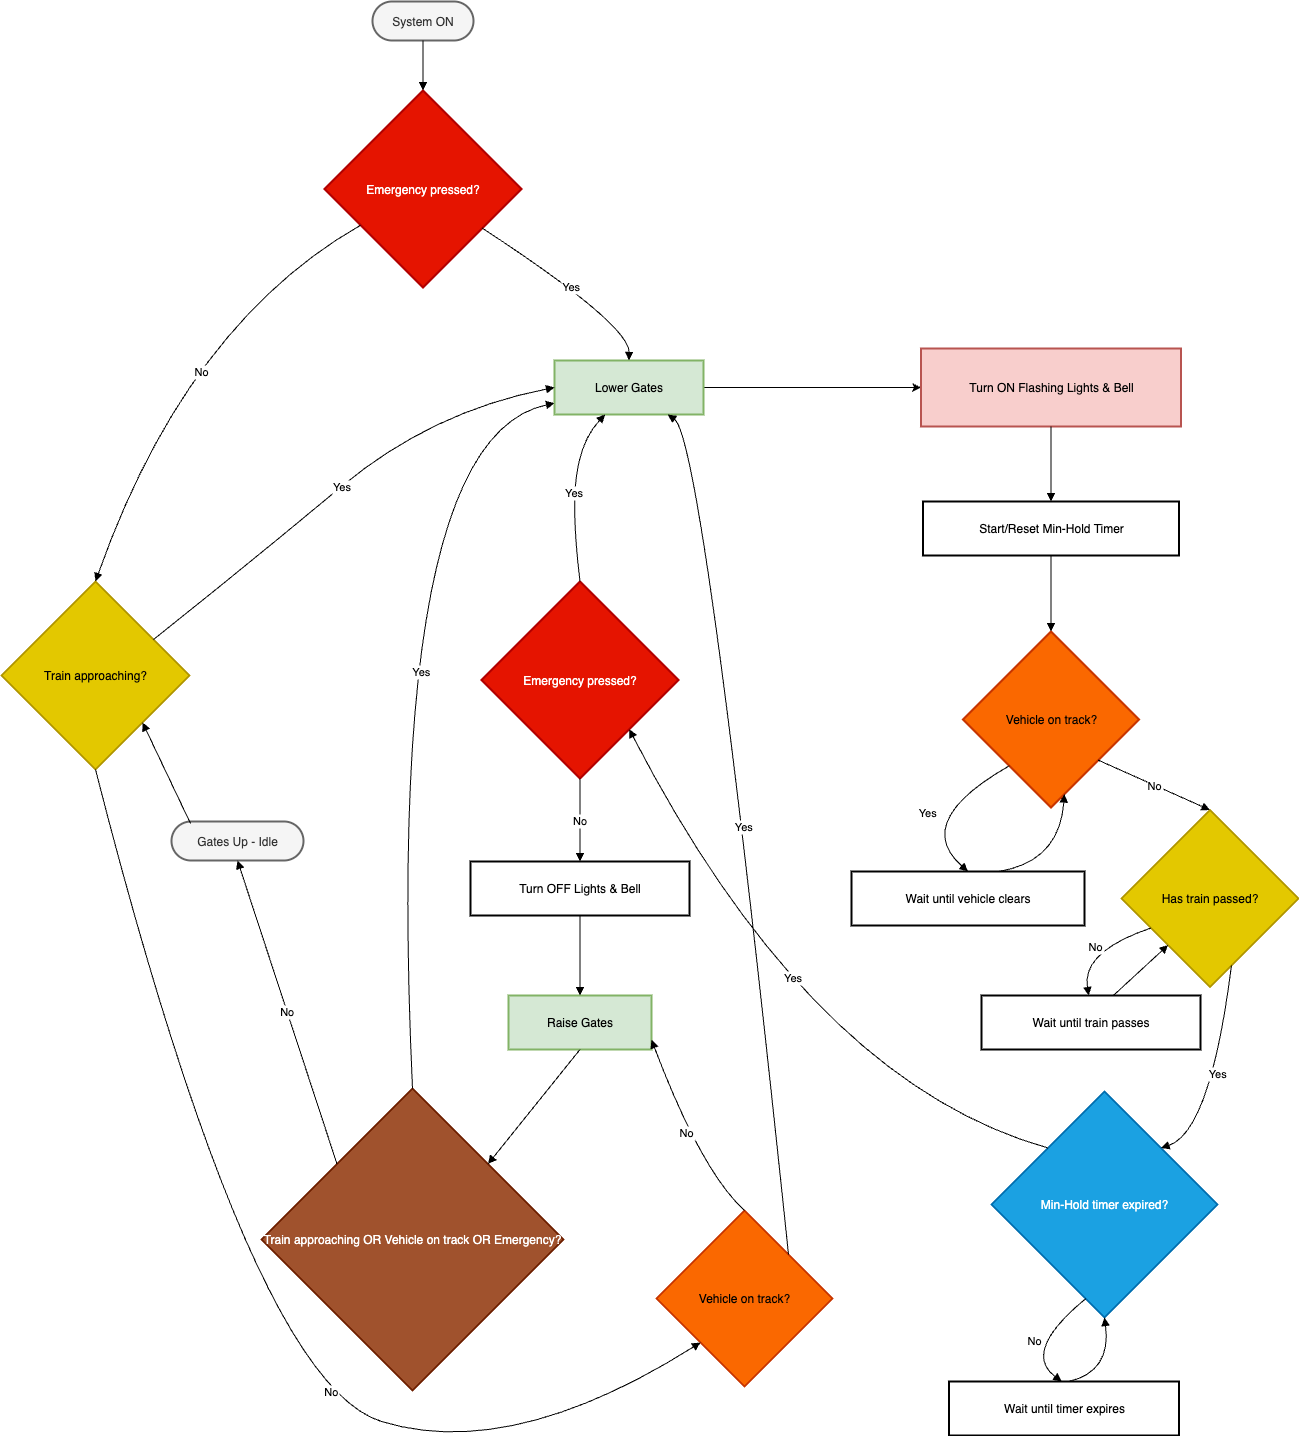

The diagram above was exported from draw.io. Its source (the exported page's mxGraphModel, read from the mxfile embedded in the PNG):
<mxGraphModel dx="1566" dy="1195" grid="1" gridSize="10" guides="1" tooltips="1" connect="1" arrows="1" fold="1" page="1" pageScale="1" pageWidth="827" pageHeight="1169" math="0" shadow="0">
  <root>
    <mxCell id="0" />
    <mxCell id="1" parent="0" />
    <mxCell id="zqp0_POqi25Fs2O4Nt-y-43" value="System ON" style="rounded=1;whiteSpace=wrap;arcSize=50;strokeWidth=2;fillColor=#f5f5f5;fontColor=#333333;strokeColor=#666666;" vertex="1" parent="1">
      <mxGeometry x="781" y="20" width="101" height="39" as="geometry" />
    </mxCell>
    <mxCell id="zqp0_POqi25Fs2O4Nt-y-44" value="Emergency pressed?" style="rhombus;strokeWidth=2;whiteSpace=wrap;fillColor=#e51400;fontColor=#ffffff;strokeColor=#B20000;" vertex="1" parent="1">
      <mxGeometry x="733" y="109" width="197" height="197" as="geometry" />
    </mxCell>
    <mxCell id="zqp0_POqi25Fs2O4Nt-y-88" style="edgeStyle=orthogonalEdgeStyle;rounded=0;orthogonalLoop=1;jettySize=auto;html=1;exitX=1;exitY=0.5;exitDx=0;exitDy=0;entryX=0;entryY=0.5;entryDx=0;entryDy=0;" edge="1" parent="1" source="zqp0_POqi25Fs2O4Nt-y-45" target="zqp0_POqi25Fs2O4Nt-y-49">
      <mxGeometry relative="1" as="geometry" />
    </mxCell>
    <mxCell id="zqp0_POqi25Fs2O4Nt-y-45" value="Lower Gates" style="whiteSpace=wrap;strokeWidth=2;fillColor=#d5e8d4;strokeColor=#82b366;" vertex="1" parent="1">
      <mxGeometry x="963" y="379" width="149" height="54" as="geometry" />
    </mxCell>
    <mxCell id="zqp0_POqi25Fs2O4Nt-y-46" value="Train approaching?" style="rhombus;strokeWidth=2;whiteSpace=wrap;fillColor=#e3c800;fontColor=#000000;strokeColor=#B09500;" vertex="1" parent="1">
      <mxGeometry x="410" y="600" width="188" height="188" as="geometry" />
    </mxCell>
    <mxCell id="zqp0_POqi25Fs2O4Nt-y-47" value="Vehicle on track?" style="rhombus;strokeWidth=2;whiteSpace=wrap;fillColor=#fa6800;fontColor=#000000;strokeColor=#C73500;" vertex="1" parent="1">
      <mxGeometry x="1065" y="1229" width="176" height="176" as="geometry" />
    </mxCell>
    <mxCell id="zqp0_POqi25Fs2O4Nt-y-48" value="Raise Gates" style="whiteSpace=wrap;strokeWidth=2;fillColor=#d5e8d4;strokeColor=#82b366;" vertex="1" parent="1">
      <mxGeometry x="917" y="1014" width="143" height="54" as="geometry" />
    </mxCell>
    <mxCell id="zqp0_POqi25Fs2O4Nt-y-49" value="Turn ON Flashing Lights &amp; Bell" style="whiteSpace=wrap;strokeWidth=2;fillColor=#f8cecc;strokeColor=#b85450;" vertex="1" parent="1">
      <mxGeometry x="1329.5" y="367" width="260" height="78" as="geometry" />
    </mxCell>
    <mxCell id="zqp0_POqi25Fs2O4Nt-y-50" value="Start/Reset Min-Hold Timer" style="whiteSpace=wrap;strokeWidth=2;" vertex="1" parent="1">
      <mxGeometry x="1331.5" y="520" width="256" height="54" as="geometry" />
    </mxCell>
    <mxCell id="zqp0_POqi25Fs2O4Nt-y-51" value="Vehicle on track?" style="rhombus;strokeWidth=2;whiteSpace=wrap;fillColor=#fa6800;fontColor=#000000;strokeColor=#C73500;" vertex="1" parent="1">
      <mxGeometry x="1371.5" y="650" width="176" height="176" as="geometry" />
    </mxCell>
    <mxCell id="zqp0_POqi25Fs2O4Nt-y-52" value="Wait until vehicle clears" style="whiteSpace=wrap;strokeWidth=2;" vertex="1" parent="1">
      <mxGeometry x="1260" y="890" width="233" height="54" as="geometry" />
    </mxCell>
    <mxCell id="zqp0_POqi25Fs2O4Nt-y-53" value="Has train passed?" style="rhombus;strokeWidth=2;whiteSpace=wrap;fillColor=#e3c800;fontColor=#000000;strokeColor=#B09500;" vertex="1" parent="1">
      <mxGeometry x="1530" y="828.5" width="177" height="177" as="geometry" />
    </mxCell>
    <mxCell id="zqp0_POqi25Fs2O4Nt-y-54" value="Wait until train passes" style="whiteSpace=wrap;strokeWidth=2;" vertex="1" parent="1">
      <mxGeometry x="1390" y="1014" width="219" height="54" as="geometry" />
    </mxCell>
    <mxCell id="zqp0_POqi25Fs2O4Nt-y-55" value="Min-Hold timer expired?" style="rhombus;strokeWidth=2;whiteSpace=wrap;fillColor=#1ba1e2;fontColor=#ffffff;strokeColor=#006EAF;" vertex="1" parent="1">
      <mxGeometry x="1400" y="1110" width="226" height="226" as="geometry" />
    </mxCell>
    <mxCell id="zqp0_POqi25Fs2O4Nt-y-56" value="Wait until timer expires" style="whiteSpace=wrap;strokeWidth=2;" vertex="1" parent="1">
      <mxGeometry x="1357.5" y="1400" width="230" height="54" as="geometry" />
    </mxCell>
    <mxCell id="zqp0_POqi25Fs2O4Nt-y-57" value="Emergency pressed?" style="rhombus;strokeWidth=2;whiteSpace=wrap;fillColor=#e51400;fontColor=#ffffff;strokeColor=#B20000;" vertex="1" parent="1">
      <mxGeometry x="890" y="600" width="197" height="197" as="geometry" />
    </mxCell>
    <mxCell id="zqp0_POqi25Fs2O4Nt-y-58" value="Turn OFF Lights &amp; Bell" style="whiteSpace=wrap;strokeWidth=2;" vertex="1" parent="1">
      <mxGeometry x="879" y="880" width="219" height="54" as="geometry" />
    </mxCell>
    <mxCell id="zqp0_POqi25Fs2O4Nt-y-59" value="Train approaching OR Vehicle on track OR Emergency?" style="rhombus;strokeWidth=2;whiteSpace=wrap;fillColor=#a0522d;fontColor=#ffffff;strokeColor=#6D1F00;" vertex="1" parent="1">
      <mxGeometry x="670" y="1107" width="302" height="302" as="geometry" />
    </mxCell>
    <mxCell id="zqp0_POqi25Fs2O4Nt-y-60" value="Gates Up - Idle" style="rounded=1;whiteSpace=wrap;arcSize=50;strokeWidth=2;fillColor=#f5f5f5;fontColor=#333333;strokeColor=#666666;" vertex="1" parent="1">
      <mxGeometry x="580" y="840" width="132" height="39" as="geometry" />
    </mxCell>
    <mxCell id="zqp0_POqi25Fs2O4Nt-y-61" value="" style="curved=1;startArrow=none;endArrow=block;exitX=0.5;exitY=1;entryX=0.5;entryY=0;rounded=0;" edge="1" parent="1" source="zqp0_POqi25Fs2O4Nt-y-43" target="zqp0_POqi25Fs2O4Nt-y-44">
      <mxGeometry relative="1" as="geometry">
        <Array as="points" />
      </mxGeometry>
    </mxCell>
    <mxCell id="zqp0_POqi25Fs2O4Nt-y-62" value="Yes" style="curved=1;startArrow=none;endArrow=block;exitX=1;exitY=0.83;entryX=0.5;entryY=0;rounded=0;" edge="1" parent="1" source="zqp0_POqi25Fs2O4Nt-y-44" target="zqp0_POqi25Fs2O4Nt-y-45">
      <mxGeometry relative="1" as="geometry">
        <Array as="points">
          <mxPoint x="1038" y="343" />
        </Array>
      </mxGeometry>
    </mxCell>
    <mxCell id="zqp0_POqi25Fs2O4Nt-y-63" value="No" style="curved=1;startArrow=none;endArrow=block;exitX=0;exitY=0.79;entryX=0.5;entryY=0;rounded=0;entryDx=0;entryDy=0;" edge="1" parent="1" source="zqp0_POqi25Fs2O4Nt-y-44" target="zqp0_POqi25Fs2O4Nt-y-46">
      <mxGeometry x="0.0137" y="30" relative="1" as="geometry">
        <Array as="points">
          <mxPoint x="595" y="343" />
        </Array>
        <mxPoint as="offset" />
      </mxGeometry>
    </mxCell>
    <mxCell id="zqp0_POqi25Fs2O4Nt-y-64" value="Yes" style="curved=1;startArrow=none;endArrow=block;exitX=1;exitY=0.19;entryX=0;entryY=0.5;rounded=0;entryDx=0;entryDy=0;" edge="1" parent="1" source="zqp0_POqi25Fs2O4Nt-y-46" target="zqp0_POqi25Fs2O4Nt-y-45">
      <mxGeometry relative="1" as="geometry">
        <Array as="points">
          <mxPoint x="660" y="580" />
          <mxPoint x="840" y="430" />
        </Array>
      </mxGeometry>
    </mxCell>
    <mxCell id="zqp0_POqi25Fs2O4Nt-y-65" value="No" style="curved=1;startArrow=none;endArrow=block;exitX=0.5;exitY=1;entryX=0;entryY=1;rounded=0;entryDx=0;entryDy=0;" edge="1" parent="1" source="zqp0_POqi25Fs2O4Nt-y-46" target="zqp0_POqi25Fs2O4Nt-y-47">
      <mxGeometry x="0.2618" y="14" relative="1" as="geometry">
        <Array as="points">
          <mxPoint x="660" y="1400" />
          <mxPoint x="920" y="1480" />
        </Array>
        <mxPoint as="offset" />
      </mxGeometry>
    </mxCell>
    <mxCell id="zqp0_POqi25Fs2O4Nt-y-66" value="Yes" style="curved=1;startArrow=none;endArrow=block;exitX=1;exitY=0;entryX=0.76;entryY=1;rounded=0;exitDx=0;exitDy=0;" edge="1" parent="1" source="zqp0_POqi25Fs2O4Nt-y-47" target="zqp0_POqi25Fs2O4Nt-y-45">
      <mxGeometry relative="1" as="geometry">
        <Array as="points">
          <mxPoint x="1112" y="458" />
        </Array>
      </mxGeometry>
    </mxCell>
    <mxCell id="zqp0_POqi25Fs2O4Nt-y-67" value="No" style="curved=1;startArrow=none;endArrow=block;exitX=0.5;exitY=0;entryX=1;entryY=0.82;rounded=0;exitDx=0;exitDy=0;" edge="1" parent="1" source="zqp0_POqi25Fs2O4Nt-y-47" target="zqp0_POqi25Fs2O4Nt-y-48">
      <mxGeometry relative="1" as="geometry">
        <Array as="points">
          <mxPoint x="1110" y="1190" />
        </Array>
      </mxGeometry>
    </mxCell>
    <mxCell id="zqp0_POqi25Fs2O4Nt-y-69" value="" style="curved=1;startArrow=none;endArrow=block;exitX=0.5;exitY=1;entryX=0.5;entryY=0;rounded=0;" edge="1" parent="1" source="zqp0_POqi25Fs2O4Nt-y-49" target="zqp0_POqi25Fs2O4Nt-y-50">
      <mxGeometry relative="1" as="geometry">
        <Array as="points" />
      </mxGeometry>
    </mxCell>
    <mxCell id="zqp0_POqi25Fs2O4Nt-y-70" value="" style="curved=1;startArrow=none;endArrow=block;exitX=0.5;exitY=1;entryX=0.5;entryY=0;rounded=0;" edge="1" parent="1" source="zqp0_POqi25Fs2O4Nt-y-50" target="zqp0_POqi25Fs2O4Nt-y-51">
      <mxGeometry relative="1" as="geometry">
        <Array as="points" />
      </mxGeometry>
    </mxCell>
    <mxCell id="zqp0_POqi25Fs2O4Nt-y-71" value="Yes" style="curved=1;startArrow=none;endArrow=block;exitX=0.05;exitY=1;entryX=0.5;entryY=0.01;rounded=0;" edge="1" parent="1" source="zqp0_POqi25Fs2O4Nt-y-51" target="zqp0_POqi25Fs2O4Nt-y-52">
      <mxGeometry relative="1" as="geometry">
        <Array as="points">
          <mxPoint x="1320" y="840" />
        </Array>
      </mxGeometry>
    </mxCell>
    <mxCell id="zqp0_POqi25Fs2O4Nt-y-72" value="" style="curved=1;startArrow=none;endArrow=block;exitX=0.63;exitY=0.01;entryX=0.59;entryY=1;rounded=0;" edge="1" parent="1" source="zqp0_POqi25Fs2O4Nt-y-52" target="zqp0_POqi25Fs2O4Nt-y-51">
      <mxGeometry relative="1" as="geometry">
        <Array as="points">
          <mxPoint x="1468" y="880" />
        </Array>
      </mxGeometry>
    </mxCell>
    <mxCell id="zqp0_POqi25Fs2O4Nt-y-73" value="No" style="curved=1;startArrow=none;endArrow=block;exitX=1;exitY=0.93;entryX=0.5;entryY=0;rounded=0;" edge="1" parent="1" source="zqp0_POqi25Fs2O4Nt-y-51" target="zqp0_POqi25Fs2O4Nt-y-53">
      <mxGeometry relative="1" as="geometry">
        <Array as="points" />
      </mxGeometry>
    </mxCell>
    <mxCell id="zqp0_POqi25Fs2O4Nt-y-74" value="No" style="curved=1;startArrow=none;endArrow=block;exitX=0;exitY=0.75;entryX=0.49;entryY=0.01;rounded=0;" edge="1" parent="1" source="zqp0_POqi25Fs2O4Nt-y-53" target="zqp0_POqi25Fs2O4Nt-y-54">
      <mxGeometry relative="1" as="geometry">
        <Array as="points">
          <mxPoint x="1490" y="970" />
        </Array>
      </mxGeometry>
    </mxCell>
    <mxCell id="zqp0_POqi25Fs2O4Nt-y-75" value="" style="curved=1;startArrow=none;endArrow=block;exitX=0.6;exitY=0.01;entryX=0.05;entryY=1;rounded=0;" edge="1" parent="1" source="zqp0_POqi25Fs2O4Nt-y-54" target="zqp0_POqi25Fs2O4Nt-y-53">
      <mxGeometry relative="1" as="geometry">
        <Array as="points" />
      </mxGeometry>
    </mxCell>
    <mxCell id="zqp0_POqi25Fs2O4Nt-y-76" value="Yes" style="curved=1;startArrow=none;endArrow=block;exitX=0.66;exitY=1;entryX=1;entryY=0;rounded=0;entryDx=0;entryDy=0;" edge="1" parent="1" source="zqp0_POqi25Fs2O4Nt-y-53" target="zqp0_POqi25Fs2O4Nt-y-55">
      <mxGeometry relative="1" as="geometry">
        <Array as="points">
          <mxPoint x="1619" y="1150" />
        </Array>
      </mxGeometry>
    </mxCell>
    <mxCell id="zqp0_POqi25Fs2O4Nt-y-77" value="No" style="curved=1;startArrow=none;endArrow=block;exitX=0.4;exitY=1;entryX=0.49;entryY=0.01;rounded=0;" edge="1" parent="1" source="zqp0_POqi25Fs2O4Nt-y-55" target="zqp0_POqi25Fs2O4Nt-y-56">
      <mxGeometry relative="1" as="geometry">
        <Array as="points">
          <mxPoint x="1430" y="1370" />
        </Array>
      </mxGeometry>
    </mxCell>
    <mxCell id="zqp0_POqi25Fs2O4Nt-y-78" value="" style="curved=1;startArrow=none;endArrow=block;exitX=0.52;exitY=0.01;entryX=0.5;entryY=1;rounded=0;" edge="1" parent="1" source="zqp0_POqi25Fs2O4Nt-y-56" target="zqp0_POqi25Fs2O4Nt-y-55">
      <mxGeometry relative="1" as="geometry">
        <Array as="points">
          <mxPoint x="1520" y="1390" />
        </Array>
      </mxGeometry>
    </mxCell>
    <mxCell id="zqp0_POqi25Fs2O4Nt-y-79" value="Yes" style="curved=1;startArrow=none;endArrow=block;exitX=0;exitY=0;entryX=1;entryY=1;rounded=0;entryDx=0;entryDy=0;exitDx=0;exitDy=0;" edge="1" parent="1" source="zqp0_POqi25Fs2O4Nt-y-55" target="zqp0_POqi25Fs2O4Nt-y-57">
      <mxGeometry x="0.083" y="-32" relative="1" as="geometry">
        <Array as="points">
          <mxPoint x="1220" y="1100" />
        </Array>
        <mxPoint y="1" as="offset" />
      </mxGeometry>
    </mxCell>
    <mxCell id="zqp0_POqi25Fs2O4Nt-y-80" value="Yes" style="curved=1;startArrow=none;endArrow=block;entryX=0.34;entryY=1;rounded=0;exitX=0.5;exitY=0;exitDx=0;exitDy=0;" edge="1" parent="1" source="zqp0_POqi25Fs2O4Nt-y-57" target="zqp0_POqi25Fs2O4Nt-y-45">
      <mxGeometry relative="1" as="geometry">
        <Array as="points">
          <mxPoint x="980" y="530" />
          <mxPoint x="990" y="458" />
        </Array>
        <mxPoint x="980" y="1350" as="sourcePoint" />
      </mxGeometry>
    </mxCell>
    <mxCell id="zqp0_POqi25Fs2O4Nt-y-81" value="No" style="curved=1;startArrow=none;endArrow=block;exitX=0.5;exitY=1;entryX=0.5;entryY=-0.01;rounded=0;" edge="1" parent="1" source="zqp0_POqi25Fs2O4Nt-y-57" target="zqp0_POqi25Fs2O4Nt-y-58">
      <mxGeometry relative="1" as="geometry">
        <Array as="points" />
      </mxGeometry>
    </mxCell>
    <mxCell id="zqp0_POqi25Fs2O4Nt-y-82" value="" style="curved=1;startArrow=none;endArrow=block;exitX=0.5;exitY=0.99;entryX=0.5;entryY=-0.01;rounded=0;" edge="1" parent="1" source="zqp0_POqi25Fs2O4Nt-y-58" target="zqp0_POqi25Fs2O4Nt-y-48">
      <mxGeometry relative="1" as="geometry">
        <Array as="points" />
      </mxGeometry>
    </mxCell>
    <mxCell id="zqp0_POqi25Fs2O4Nt-y-83" value="" style="curved=1;startArrow=none;endArrow=block;exitX=0.5;exitY=1;entryX=1;entryY=0;rounded=0;entryDx=0;entryDy=0;exitDx=0;exitDy=0;" edge="1" parent="1" source="zqp0_POqi25Fs2O4Nt-y-48" target="zqp0_POqi25Fs2O4Nt-y-59">
      <mxGeometry relative="1" as="geometry">
        <Array as="points" />
      </mxGeometry>
    </mxCell>
    <mxCell id="zqp0_POqi25Fs2O4Nt-y-84" value="Yes" style="curved=1;startArrow=none;endArrow=block;entryX=0;entryY=0.79;rounded=0;exitX=0.5;exitY=0;exitDx=0;exitDy=0;" edge="1" parent="1" source="zqp0_POqi25Fs2O4Nt-y-59" target="zqp0_POqi25Fs2O4Nt-y-45">
      <mxGeometry x="0.0082" y="-28" relative="1" as="geometry">
        <Array as="points">
          <mxPoint x="791" y="458" />
        </Array>
        <mxPoint x="832" y="1450" as="sourcePoint" />
        <mxPoint y="-1" as="offset" />
      </mxGeometry>
    </mxCell>
    <mxCell id="zqp0_POqi25Fs2O4Nt-y-85" value="No" style="curved=1;startArrow=none;endArrow=block;exitX=0;exitY=0;entryX=0.5;entryY=1;rounded=0;exitDx=0;exitDy=0;entryDx=0;entryDy=0;" edge="1" parent="1" source="zqp0_POqi25Fs2O4Nt-y-59" target="zqp0_POqi25Fs2O4Nt-y-60">
      <mxGeometry relative="1" as="geometry">
        <Array as="points" />
      </mxGeometry>
    </mxCell>
    <mxCell id="zqp0_POqi25Fs2O4Nt-y-86" value="" style="curved=1;startArrow=none;endArrow=block;exitX=0.144;exitY=0.051;entryX=1;entryY=1;rounded=0;entryDx=0;entryDy=0;exitDx=0;exitDy=0;exitPerimeter=0;" edge="1" parent="1" source="zqp0_POqi25Fs2O4Nt-y-60" target="zqp0_POqi25Fs2O4Nt-y-46">
      <mxGeometry relative="1" as="geometry">
        <Array as="points" />
      </mxGeometry>
    </mxCell>
  </root>
</mxGraphModel>